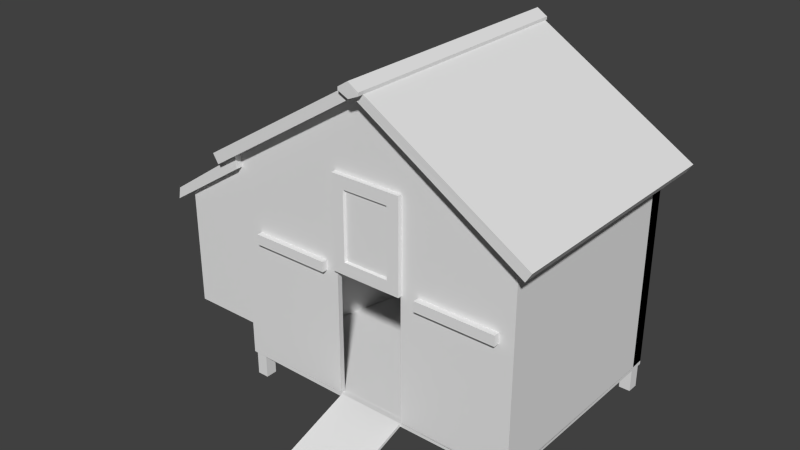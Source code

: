 # Source: ChickenHouse.blend  (saved by Blender 2.67.0; exported with 4.5.12 LTS)
import bpy
from mathutils import Matrix  # noqa: F401  (used for matrix-valued properties, if any)

bpy.ops.wm.read_factory_settings(use_empty=True)
scene = bpy.context.scene
scene.name = 'Scene'

# ---- collections
col_collection_1 = bpy.data.collections.new('Collection 1'); scene.collection.children.link(col_collection_1)

# ---- materials (node trees are filled in below, after node groups)
mat_walls = bpy.data.materials.new('walls')
mat_walls.alpha_threshold = 0.0
mat_walls.use_transparent_shadow = False
mat_walls.roughness = 0.5
mat_walls.line_color = (0.0, 0.0, 0.0, 1.0)
mat_roof = bpy.data.materials.new('roof')
mat_roof.alpha_threshold = 0.0
mat_roof.use_transparent_shadow = False
mat_roof.roughness = 0.5
mat_roof.line_color = (0.0, 0.0, 0.0, 1.0)
mat_floor = bpy.data.materials.new('floor')
mat_floor.alpha_threshold = 0.0
mat_floor.use_transparent_shadow = False
mat_floor.roughness = 0.5
mat_floor.line_color = (0.0, 0.0, 0.0, 1.0)

# ---- material node trees

# ---- world
world_world = bpy.data.worlds.new('World'); scene.world = world_world
world_world.color = (0.05088, 0.05088, 0.05088)
world_world.use_sun_shadow = False
world_world.sun_shadow_jitter_overblur = 0.0
world_world.cycles.sampling_method = 'MANUAL'
world_world.cycles.sample_map_resolution = 256

# ---- meshes
me_cube = bpy.data.meshes.new('Cube')
me_cube.from_pydata([(2.094, 2.073, 0.3988), (2.094, -1.0, 0.3819), (-2.033, -1.001, 0.4085), (-2.033, 2.073, 0.4085), (2.094, 2.073, 3.261), (2.094, -1.001, 3.261), (-2.033, -1.001, 3.261), (-2.033, 2.073, 3.261), (0.03038, 2.073, 4.577), (0.03038, -1.001, 4.577), (2.074, -0.8154, 0.3591), (0.02247, -1.197, 4.546), (1.913, -0.8154, 0.3591), (0.02339, 2.274, 4.546), (2.076, 1.892, 0.3603), (1.916, 1.892, 0.3603), (1.913, 1.895, 0.0), (1.916, 2.053, 0.3603), (1.913, -0.9762, 0.3591), (0.03038, -1.201, 4.739), (2.074, -0.9762, 0.3591), (0.03038, 2.273, 4.739), (2.074, 1.895, 0.0), (2.076, 2.053, 0.3603), (2.074, 2.056, 0.0), (2.074, 1.895, 0.0), (1.913, 1.895, 0.0), (1.913, 2.056, 0.0), (2.076, 1.892, -0.0006161), (1.916, 1.892, -0.0006161), (2.305, -1.201, 3.126), (2.305, 2.273, 3.126), (1.916, 2.053, -0.0006161), (2.076, 2.053, -0.0006161), (2.385, -1.201, 3.253), (2.385, 2.273, 3.253), (2.074, -0.8154, -0.001837), (1.913, -0.8154, -0.001837), (-2.244, -1.201, 3.126), (-2.244, 2.273, 3.126), (1.913, -0.9762, -0.001837), (2.074, -0.9762, -0.001837), (-2.324, -1.201, 3.253), (-2.324, 2.273, 3.253), (1.913, 2.056, 0.0), (2.074, 2.056, 0.0), (2.074, 2.056, 0.0), (1.913, 2.056, 0.0), (1.913, 1.895, 0.0), (2.074, 1.895, 0.0), (-1.845, 1.895, 0.3682), (-2.006, 1.895, 0.3682), (-2.006, 1.895, 0.0), (-2.006, 2.056, 0.3682), (-1.845, 1.895, 0.0), (-1.845, 2.056, 0.3682), (-1.845, 2.056, 0.0), (-1.845, 1.895, 0.03575), (-2.006, 1.895, 0.03575), (-2.006, 2.056, 0.0), (-2.006, 2.056, 0.03575), (-1.845, 2.056, 0.03575), (-1.845, 2.056, 0.0), (-2.006, 2.056, 0.0), (-2.006, 1.895, 0.0), (-1.845, 1.895, 0.0), (-1.85, -0.9757, 0.3736), (-2.011, -0.9757, 0.3736), (-2.011, -0.8148, 0.3736), (-1.85, -0.8148, 0.3736), (-1.85, -0.9757, 0.01264), (-2.011, -0.9757, 0.01264), (-2.011, -0.8148, 0.01264), (-1.85, -0.8148, 0.01264), (0.5182, -1.0, 0.3917), (-0.4574, -1.0, 0.3917), (0.5182, -1.0, 2.212), (-0.4574, -1.0, 2.212), (2.094, 2.074, 0.3917), (2.094, -1.0, 0.3917), (-2.033, -1.001, 0.4085), (-2.033, 2.073, 0.4085), (0.5101, -1.0, 0.3917), (-0.4453, -1.0, 0.3917), (2.094, 2.074, 0.3451), (2.094, -1.0, 0.3451), (-2.033, -1.001, 0.362), (-2.033, 2.073, 0.362), (0.5101, -1.0, 0.3451), (-0.4453, -1.0, 0.3451), (-2.033, -1.001, 0.8171), (-2.033, 2.073, 0.8171), (-2.033, -1.0, 3.067), (-2.033, 2.074, 3.067), (-2.033, -1.001, 3.261), (-2.033, 2.073, 3.261), (-2.033, -1.001, 3.084), (-2.033, 2.073, 3.084), (-2.996, -1.001, 0.8171), (-2.996, 2.073, 0.8171), (-2.996, -1.001, 2.462), (-2.996, 2.073, 2.462), (0.5101, -2.111, 0.002982), (-0.4453, -2.111, 0.002982), (0.5101, -1.997, 0.002039), (-0.4453, -1.997, 0.002039), (-2.033, 2.173, 3.261), (-2.033, 2.173, 3.084), (-3.169, 2.173, 2.494), (-3.2, 2.173, 2.329), (-2.033, -1.101, 3.261), (-2.033, -1.101, 3.084), (-3.169, -1.101, 2.494), (-3.2, -1.101, 2.329), (2.094, -1.001, 0.4085), (-2.033, -1.001, 0.4085), (2.094, -1.001, 3.261), (-2.033, -1.001, 3.261), (0.03038, -1.001, 4.577), (0.5182, -1.001, 0.4085), (-0.4574, -1.001, 0.4085), (0.5182, -1.001, 2.229), (-0.4574, -1.001, 2.229), (-2.033, -1.001, 0.8171), (0.1706, 2.274, 4.614), (0.1706, -1.2, 4.612), (-0.1247, -1.197, 4.614), (-0.1238, 2.274, 4.614), (0.03038, -1.2, 4.722), (-0.1168, -1.2, 4.629), (0.02247, -1.275, 4.546), (-0.4453, -1.0, 0.3451), (0.1706, -1.277, 4.612), (-0.1247, -1.275, 4.614), (0.02339, -1.277, 4.748), (0.1715, -1.276, 4.655), (-0.1229, -1.276, 4.655), (0.02339, 2.31, 4.529), (0.5101, -1.0, 0.3451), (0.1706, 2.309, 4.614), (-0.1238, 2.309, 4.614), (0.02339, 2.309, 4.748), (0.1706, 2.309, 4.655), (-0.1238, 2.309, 4.655), (-1.245, 2.072, 0.4173), (-1.245, 2.033, 2.745), (1.306, 2.072, 0.4173), (1.306, 2.033, 2.745), (-0.463, -0.9276, 0.3917), (-0.463, -0.9276, 2.211), (0.5287, -0.9276, 0.3917), (0.5287, -0.9276, 2.211), (-1.993, -0.9231, 0.4005), (-1.993, -0.9231, 2.47), (2.052, -0.9042, 0.4005), (2.052, -0.9042, 2.47), (2.094, 1.879, 0.3917), (-2.033, 1.879, 0.3917), (2.094, 1.879, 3.244), (-2.033, 1.879, 3.244), (0.03038, 1.879, 4.561), (-2.033, 1.879, 0.8003), (-2.212, -0.9913, 3.135), (-2.247, -1.085, 3.123), (0.5335, -0.9852, 2.201), (-0.4598, -0.9852, 2.201), (0.5335, -0.9852, 3.49), (-0.4598, -0.9852, 3.49), (0.5335, -1.061, 2.201), (-0.4598, -1.061, 2.201), (0.5335, -1.061, 3.49), (-0.4598, -1.061, 3.49), (0.3626, -1.061, 2.372), (-0.2888, -1.061, 2.372), (0.3626, -1.061, 3.319), (-0.2888, -1.061, 3.319), (0.3494, -1.027, 2.385), (-0.2756, -1.027, 2.385), (0.3494, -1.027, 3.297), (-0.2756, -1.027, 3.297), (0.7734, -1.081, 2.121), (0.7734, -0.9517, 2.121), (1.89, -0.9517, 2.121), (1.89, -1.081, 2.121), (0.7734, -1.081, 2.264), (0.7734, -0.9517, 2.264), (1.89, -0.9517, 2.264), (1.89, -1.081, 2.264), (-1.752, -1.077, 2.121), (-1.752, -0.9479, 2.121), (-0.6353, -0.9479, 2.121), (-0.6353, -1.077, 2.121), (-1.752, -1.077, 2.264), (-1.752, -0.9479, 2.264), (-0.6353, -0.9479, 2.264), (-0.6353, -1.077, 2.264)], [(90, 6), (8, 9), (52, 64), (63, 59), (56, 62), (54, 65)], [(0, 1, 79, 78), (25, 45, 46, 49), (0, 4, 5, 1), (91, 7, 159, 161), (46, 47, 27, 24), (49, 46, 24, 22), (22, 16, 48, 49), (14, 28, 33, 23), (47, 48, 16, 27), (28, 14, 15, 29), (23, 33, 32, 17), (49, 48, 26, 25), (44, 26, 48, 47), (8, 7, 39, 13), (45, 44, 47, 46), (10, 20, 18, 12), (13, 21, 124, 35, 31), (12, 37, 40, 18), (10, 36, 37, 12), (34, 30, 31, 35), (30, 34, 125, 19, 11), (11, 38, 6, 9), (9, 5, 30, 11), (31, 30, 5, 4), (39, 43, 127, 21, 13), (38, 42, 43, 39), (41, 20, 18, 40), (17, 32, 29, 15), (20, 41, 36, 10), (11, 19, 126, 42, 38), (53, 60, 58, 51), (50, 57, 61, 55), (57, 50, 51, 58), (55, 61, 60, 53), (55, 50, 51, 53), (68, 72, 71, 67), (66, 70, 73, 69), (70, 66, 67, 71), (69, 73, 72, 68), (69, 66, 67, 68), (149, 77, 75, 148), (118, 117, 123, 115, 120, 122, 121, 119, 114, 116), (34, 35, 124, 125), (151, 150, 74, 76), (83, 80, 86, 89), (83, 82, 74, 75), (75, 2, 80, 83), (82, 79, 1, 74), (2, 3, 81, 80), (78, 81, 3, 0), (84, 85, 88, 89, 86, 87), (88, 82, 102, 104), (84, 87, 81, 78), (88, 85, 79, 82), (78, 79, 85, 84), (80, 81, 87, 86), (82, 79, 78, 81, 80, 83), (99, 91, 90, 98), (93, 97, 95, 7), (97, 107, 106, 95), (107, 109, 108, 106), (6, 94, 96, 92), (11, 130, 133, 126), (109, 113, 112, 108), (133, 136, 143, 140, 127, 126), (101, 99, 98, 100), (137, 139, 142, 141, 143, 140), (90, 96, 100, 98), (99, 101, 97, 91), (105, 104, 102, 103), (89, 88, 104, 105), (105, 103, 83, 89), (103, 102, 82, 83), (2, 90, 91, 3), (110, 112, 113, 111), (108, 112, 110, 94, 95, 106), (13, 127, 140, 137), (94, 110, 111, 96), (126, 127, 43, 42), (129, 128, 19, 126), (128, 19, 125), (130, 133, 136, 134, 135, 132), (11, 125, 132, 130), (135, 132, 125, 124, 139, 142), (134, 135, 142, 141), (136, 134, 141, 143), (131, 138, 88, 89), (13, 137, 139, 124), (38, 39, 7, 95, 94, 6), (8, 13, 31, 4), (7, 145, 144, 3, 91), (4, 0, 146, 147), (153, 145, 147, 155), (153, 149, 148, 152), (155, 154, 150, 151), (149, 153, 155, 151), (145, 153, 152, 144), (147, 146, 154, 155), (158, 160, 159, 161, 157, 156), (0, 3, 157, 156), (3, 91, 161, 157), (7, 8, 160, 159), (8, 4, 158, 160), (4, 0, 156, 158), (144, 145, 147, 146), (145, 95, 8, 4, 147), (113, 109, 107, 111), (135, 134, 136), (132, 135, 136, 133, 130), (139, 137, 140), (140, 143, 142, 139), (141, 142, 143), (152, 154, 146, 144), (38, 163, 162, 6), (165, 167, 166, 164), (177, 176, 178, 179), (167, 165, 169, 171), (164, 166, 170, 168), (165, 164, 168, 169), (166, 167, 171, 170), (172, 173, 169, 168), (175, 174, 170, 171), (174, 172, 168, 170), (173, 175, 171, 169), (176, 177, 173, 172), (179, 178, 174, 175), (178, 176, 172, 174), (177, 179, 175, 173), (184, 185, 181, 180), (185, 186, 182, 181), (186, 187, 183, 182), (187, 184, 180, 183), (180, 181, 182, 183), (187, 186, 185, 184), (192, 193, 189, 188), (193, 194, 190, 189), (194, 195, 191, 190), (195, 192, 188, 191), (188, 189, 190, 191), (195, 194, 193, 192)])
me_cube.polygons.foreach_set('material_index', [0, 0, 0, 0, 0, 0, 0, 0, 0, 0, 0, 0, 0, 1, 0, 0, 1, 0, 0, 1, 1, 1, 1, 1, 1, 1, 0, 0, 0, 1, 0, 0, 0, 0, 0, 0, 0, 0, 0, 0, 0, 0, 1, 0, 0, 0, 0, 0, 0, 0, 0, 0, 0, 0, 0, 0, 0, 0, 1, 1, 1, 1, 1, 1, 1, 0, 0, 0, 0, 0, 0, 0, 0, 0, 1, 1, 1, 1, 1, 1, 1, 0, 1, 1, 1, 1, 0, 1, 1, 1, 0, 0, 0, 0, 0, 0, 0, 0, 0, 0, 0, 0, 0, 0, 0, 0, 1, 1, 1, 1, 1, 1, 2, 1, 0, 0, 0, 0, 0, 0, 0, 0, 0, 0, 0, 0, 0, 0, 0, 0, 0, 0, 0, 0, 0, 0, 0, 0, 0, 0])
_uv = me_cube.uv_layers.new(name='UVMap')
_uv.uv.foreach_set('vector', [0.9996, 0.01746, 1.321e-05, 0.01746, 0.0001779, 1.321e-05, 1.0, 1.321e-05, 0.0, 0.0, 1.0, 0.0, 1.0, 1.0, 0.0, 1.0, 2.137, -0.8306, 2.129, 1.166, 0.04813, 1.134, 0.05541, -0.8632, 0.06556, 0.5051, 0.06556, 0.5051, 0.06556, 0.5051, 0.06556, 0.5051, 0.0, 0.0, 1.0, 0.0, 1.0, 1.0, 0.0, 1.0, 0.0, 0.0, 1.0, 0.0, 1.0, 1.0, 0.0, 1.0, 0.0, 0.0, 1.0, 0.0, 1.0, 1.0, 0.0, 1.0, 0.5348, 0.4865, 0.4771, 0.4865, 0.4771, 0.5122, 0.5348, 0.5122, 0.0, 0.0, 1.0, 0.0, 1.0, 1.0, 0.0, 1.0, 0.4771, 0.4865, 0.5348, 0.4865, 0.5348, 0.4608, 0.4771, 0.4608, 0.5348, 0.5122, 0.4771, 0.5122, 0.4771, 0.538, 0.5348, 0.538, 0.0, 0.0, 1.0, 0.0, 1.0, 1.0, 0.0, 1.0, 0.0, 0.0, 1.0, 0.0, 1.0, 1.0, 0.0, 1.0, 0.9022, 0.1355, 0.1931, 0.1349, 0.1207, 0.07689, 0.8956, 0.07689, 0.0, 0.0, 1.0, 0.0, 1.0, 1.0, 0.0, 1.0, 0.3982, 0.4913, 0.3969, 0.6053, 9.325e-05, 0.8077, 0.2885, 0.468, 0.4688, 0.6846, 0.4388, 0.672, 0.5466, 0.6418, 0.4823, -0.1009, 0.5555, -0.08545, 0.5348, 0.538, 0.4771, 0.538, 0.4771, 0.5637, 0.5348, 0.5637, 0.5348, 0.5122, 0.4771, 0.5122, 0.4771, 0.538, 0.5348, 0.538, 0.003001, 0.4098, 0.003001, 0.3666, 1.003, 0.3666, 1.003, 0.4098, 0.6767, -0.08279, 0.7043, -0.1028, 0.729, 0.6454, 0.7085, 0.7122, 0.6957, 0.6933, 0.9953, 0.1429, 0.003842, 0.1428, 0.09654, 0.06869, 1.004, 0.06869, 0.009564, 0.08204, 0.9168, 0.08252, 1.01, 0.1566, 0.01369, 0.1566, 1.032, 0.1445, 0.03245, 0.1445, 0.09003, 0.07251, 0.9748, 0.07251, 0.9265, -0.08608, 0.8532, -0.1, 0.8842, 0.6433, 0.9217, 0.6549, 0.8162, 0.6869, 0.007471, 0.1177, 0.007471, 0.07453, 1.007, 0.07453, 1.007, 0.1177, 0.4771, 0.4865, 0.5348, 0.4865, 0.5348, 0.4608, 0.4771, 0.4608, 0.5348, 0.538, 0.4771, 0.538, 0.4771, 0.5637, 0.5348, 0.5637, 0.5348, 0.4865, 0.4771, 0.4865, 0.4771, 0.5122, 0.5348, 0.5122, 0.5719, 0.4286, 0.5308, 0.4545, 0.527, 0.3872, 0.5345, -0.4063, 0.5834, -0.3949, 0.5478, 0.6001, 0.4798, 0.6013, 0.4804, 0.6305, 0.5484, 0.6293, 0.5489, 0.6585, 0.4809, 0.6597, 0.4814, 0.6889, 0.5494, 0.6877, 0.4809, 0.6597, 0.5489, 0.6585, 0.5484, 0.6293, 0.4804, 0.6305, 0.5494, 0.6877, 0.4814, 0.6889, 0.482, 0.7181, 0.55, 0.7169, 0.0, 0.0, 1.0, 0.0, 1.0, 1.0, 0.0, 1.0, 0.5348, 0.538, 0.4771, 0.538, 0.4771, 0.5637, 0.5348, 0.5637, 0.5348, 0.4865, 0.4771, 0.4865, 0.4771, 0.5122, 0.5348, 0.5122, 0.4771, 0.4865, 0.5348, 0.4865, 0.5348, 0.4608, 0.4771, 0.4608, 0.5348, 0.5122, 0.4771, 0.5122, 0.4771, 0.538, 0.5348, 0.538, 0.3982, 0.4913, 0.3969, 0.6053, 9.325e-05, 0.8077, 0.2885, 0.468, 0.175, 0.6993, 0.126, 0.7003, 0.1259, -0.5273, 0.1748, -0.5273, 2.371, 0.5333, 1.479, 1.931, -0.1771, 1.931, -0.4388, 1.928, -0.4388, 0.8601, 0.7798, 0.8638, 0.7798, 0.2028, -0.5331, 0.2003, -0.5331, -0.8672, 1.479, -0.8648, 0.8757, 0.8757, -0.1241, 0.8757, -0.1241, 0.1243, 0.8757, 0.1243, 0.7797, 0.6988, 0.7916, -0.5327, 0.8387, -0.5327, 0.8268, 0.6997, 1.003, 0.1909, -0.02342, 0.1909, -0.01423, 0.176, 1.003, 0.1768, 0.06556, 0.5051, 0.06556, 0.5051, 0.06556, 0.5051, 0.06556, 0.5051, 0.06556, 0.5051, 0.06556, 0.5051, 0.06556, 0.5051, 0.06556, 0.5051, 0.06556, 0.5051, 0.06556, 0.5051, 0.06556, 0.5051, 0.06556, 0.5051, 0.06556, 0.5051, 0.06556, 0.5051, 0.06556, 0.5051, 0.06556, 0.5051, 1.0, 0.01747, 1.321e-05, 0.01746, 1.333e-05, 1.321e-05, 0.9999, 2.136e-05, 1.382, -0.2569, 1.382, 1.046, 0.7108, 1.046, -0.3669, 1.065, -0.3671, 1.046, -0.3671, -0.2569, 0.4894, 0.1825, 0.5264, 0.1686, 0.5242, 1.014, 0.4894, 0.9236, 0.949, 0.1845, 0.1647, 0.1845, 0.1646, 0.1708, 0.949, 0.1708, -0.0122, 0.1754, 0.9971, 0.1744, 1.012, 0.1891, -0.01097, 0.192, 2.468, 0.2037, -1.435, 0.202, -1.406, 0.173, 2.439, 0.1745, 0.03755, 0.0195, 0.969, 0.01948, 0.969, 0.03574, 0.03758, 0.03576, 0.6156, 0.9941, 0.9957, 0.9941, 0.9957, 0.2566, 0.005393, 0.2566, 0.005393, 0.9941, 0.3864, 0.9941, 1.598, -0.08764, 1.598, 0.5593, -0.4674, 0.5593, -0.4674, -0.08764, 0.06556, 0.5051, 0.06556, 0.5051, 0.06556, 0.5051, 0.06556, 0.5051, 0.3125, 0.2961, 0.2628, 0.2961, 0.2628, 0.208, 0.3125, 0.208, 0.6969, 0.0196, 0.6969, 0.4687, 0.6488, 0.4443, 0.6488, -0.004817, 0.06556, 0.5051, 0.06556, 0.5051, 0.06556, 0.5051, 0.06556, 0.5051, 0.5, 0.0623, 0.5, 0.181, 0.2524, 0.181, 0.2524, 0.0623, 1.0, 0.1406, 2.331e-05, 0.1406, 2.327e-05, 0.08645, 1.0, 0.08645, 0.1184, 0.566, 0.1184, 0.5497, 0.8427, 0.5538, 0.8448, 0.5643, 0.8355, 0.5662, 0.1286, 0.566, -0.6215, 0.8673, -0.6143, -0.2447, 1.6, -0.2447, 1.592, 0.8673, 0.5, 8.28e-05, 0.9999, 0.2334, 0.9999, 0.3703, 0.5, 0.6859, 8.331e-05, 0.3703, 8.28e-05, 0.2334, 0.04712, 0.1882, 1.613, 0.1883, 1.183, 0.8537, 0.04712, 0.8536, -0.5574, 0.201, 0.5388, 0.201, 0.9532, 0.8427, -0.5574, 0.8427, 0.8502, 0.06419, 0.1498, 0.06419, 0.1498, -0.01974, 0.8502, -0.01974, 0.8502, 0.8372, 0.1498, 0.8372, 0.1498, 0.06419, 0.8502, 0.06419, 0.8089, 0.7634, 0.7838, 0.8564, 0.7653, 0.04944, 0.8002, 0.04896, 0.7734, 1.018, 0.08762, 1.018, 0.08762, 0.1728, 0.7734, 0.1728, 1.882, 0.05157, 1.866, 0.3557, -1.04, 0.3557, -1.024, 0.05157, 0.7644, 0.2707, 0.7644, 0.6999, 0.7273, 0.7207, 0.7273, 0.2915, 1.054, 0.4404, -0.06392, 0.4404, -0.0602, -0.01914, -0.02309, -0.02581, 1.026, -0.01934, 1.06, -0.01913, 0.4046, 0.5384, 0.2559, 0.5383, 0.2559, 0.5058, 0.4046, 0.5058, 0.1851, 0.5528, 0.1385, 0.5528, 0.1385, 0.4701, 0.1851, 0.4701, -0.06743, 0.1176, 0.9561, 0.1176, 0.9301, 0.8645, -0.09351, 0.8645, 0.0, 0.5126, 0.01505, 0.5228, 0.01576, 0.5205, 0.001456, 0.5107, 0.01505, 0.5228, 0.01576, 0.5205, 0.03308, 0.5204, 0.5095, 0.3454, 0.572, 0.3746, 0.572, 0.3917, 0.5095, 0.4311, 0.447, 0.3917, 0.447, 0.3746, 0.5, 0.0623, 0.7476, 0.06577, 0.7476, 0.1845, 0.5, 0.181, 0.1803, 0.8006, 0.1802, 0.7917, 0.1966, 0.7917, 0.9265, 0.7921, 0.934, 0.7921, 0.934, 0.8006, 0.01231, 0.8081, 0.01233, 0.752, 1.156, 0.7524, 1.156, 0.8085, 0.01229, 0.8643, 0.01231, 0.8081, 1.156, 0.8085, 1.156, 0.8647, 0.5, 0.5051, 0.5, 0.5051, 0.5, 0.5051, 0.5, 0.5051, 0.4046, 0.5384, 0.4046, 0.5058, 0.5533, 0.5058, 0.5533, 0.5383, -0.002951, 0.05963, 0.997, 0.05963, 0.9394, 0.1316, 0.9393, 0.147, 0.05435, 0.147, 0.05462, 0.1316, 0.0439, 0.1517, 0.04806, 0.07632, 1.044, 0.07768, 0.9511, 0.1517, 1.955, -0.7808, 1.609, -0.2508, -0.0244, -0.2712, -0.02443, -0.7858, 0.2777, -0.78, 1.955, 1.992, -0.0243, 1.992, -0.02443, 1.448, 1.609, 1.462, -0.2762, 1.042, 0.03101, 0.2657, 0.9799, 0.2701, 1.229, 1.042, 0.8767, 0.873, 0.1404, 0.7486, 0.1428, -0.09749, 0.8791, -0.09749, 0.1185, 1.038, 0.1223, 0.01358, 0.8556, 0.01358, 0.8517, 0.9138, 0.6218, 0.6257, 1.0, 0.6897, 2.533e-05, 0.6897, 0.3767, 0.6256, 1.187, 1.141, -0.2441, 1.034, -0.2556, 0.03806, 1.187, 0.02134, -0.2854, 1.18, -0.2822, 0.002334, 1.294, 0.002334, 1.271, 1.047, -0.3163, 1.391, 0.6863, 1.928, 1.742, 1.332, 1.753, 0.2285, 1.753, 0.00217, -0.3029, 0.00217, 1.0, 0.04725, 2.173e-05, 0.04705, 4.079e-05, 2.173e-05, 1.0, 0.0003669, 0.06556, 0.5051, 0.06556, 0.5051, 0.06556, 0.5051, 0.06556, 0.5051, 0.06556, 0.5051, 0.06556, 0.5051, 0.06556, 0.5051, 0.06556, 0.5051, 0.0, 0.0, 0.06556, 0.5051, 0.06556, 0.5051, 0.0, 0.0, 0.7489, 0.695, 0.7489, 0.233, 0.7489, 0.233, 0.7489, 0.695, -0.0244, -0.2712, 1.609, -0.2508, 1.609, 1.462, -0.02443, 1.448, 1.609, -0.2508, 1.957, -0.7801, 2.84, 0.6065, 1.955, 1.992, 1.609, 1.462, -0.0007406, 0.3059, 1.05, 0.3059, 1.05, 0.7633, -0.0007406, 0.7633, 0.5152, 0.4632, 0.5429, 0.512, 0.511, 0.5576, 0.5016, 0.4628, 0.5152, 0.4632, 0.511, 0.5576, 0.498, 0.5576, 0.4781, 0.5094, 0.46, 0.1988, 0.4846, 0.2514, 0.46, 0.304, 0.46, 0.304, 0.4456, 0.304, 0.4456, 0.1988, 0.46, 0.1988, 0.4124, 0.2514, 0.4456, 0.1988, 0.4456, 0.304, -0.02481, 0.1943, 0.975, 0.1943, 0.794, 0.9306, 0.1635, 0.9338, 0.4244, 0.5991, 0.3899, 0.624, 0.3714, 0.6563, 0.4244, 0.7168, 0.0, 0.0, 0.0, 0.0, 0.0, 0.0, 0.0, 0.0, 0.2474, 0.1828, 0.5036, 0.1828, 0.5036, 0.5564, 0.2474, 0.5564, 0.01479, 0.8682, 0.01479, 0.0312, 0.06202, 0.0312, 0.06202, 0.8682, 0.0014, 0.7229, -0.002324, -0.1029, 0.04933, -0.1029, 0.05306, 0.7229, -0.004629, 0.06056, 0.9953, 0.06056, 0.9953, 0.1373, -0.004629, 0.1373, 0.9953, 0.291, -0.004629, 0.291, -0.009286, 0.2189, 0.9907, 0.2189, 0.6039, 0.1475, 0.1819, 0.1475, 0.07118, 0.03678, 0.7146, 0.03678, 0.1819, 0.7608, 0.6039, 0.7608, 0.7146, 0.8715, 0.07118, 0.8715, 0.6039, 0.7608, 0.6039, 0.1475, 0.7146, 0.03678, 0.7146, 0.8715, 0.1773, 0.1428, 0.1773, 0.7561, 0.06652, 0.8668, 0.06652, 0.03212, 0.9834, 0.1275, 0.02406, 0.1275, 0.003749, 0.0708, 1.004, 0.0708, 0.01288, 0.07453, 0.9722, 0.07453, 0.9925, 0.1374, -0.007426, 0.1374, 0.5758, 0.7454, 0.5758, 0.1578, 0.5999, 0.1492, 0.5999, 0.7599, 0.09667, 0.1504, 0.08952, 0.7403, 0.06687, 0.7538, 0.07403, 0.1423, 0.4954, 0.5551, 0.428, 0.5551, 0.428, 0.4807, 0.4954, 0.4807, 0.001858, 0.1799, 1.002, 0.1799, 1.005, 0.3229, 0.004838, 0.3229, 0.413, 0.4776, 0.4805, 0.4776, 0.4805, 0.5522, 0.413, 0.5522, 1.005, 0.579, 0.004838, 0.579, 0.004838, 0.4509, 1.005, 0.4509, 0.004838, 0.4509, 0.004838, 0.3229, 1.005, 0.3229, 1.005, 0.4509, 1.005, 0.03703, 1.002, 0.1799, 0.001858, 0.1799, 0.004838, 0.03702, 0.4954, 0.5551, 0.428, 0.5551, 0.428, 0.4807, 0.4954, 0.4807, 0.001858, 0.1799, 1.002, 0.1799, 1.005, 0.3229, 0.004838, 0.3229, 0.413, 0.4776, 0.4805, 0.4776, 0.4805, 0.5522, 0.413, 0.5522, 1.005, 0.579, 0.004838, 0.579, 0.004838, 0.4509, 1.005, 0.4509, 0.004838, 0.4509, 0.004838, 0.3229, 1.005, 0.3229, 1.005, 0.4509, 1.005, 0.03703, 1.002, 0.1799, 0.001858, 0.1799, 0.004838, 0.03702])
me_cube.materials.append(mat_walls)
me_cube.materials.append(mat_roof)
me_cube.materials.append(mat_floor)
me_cube.use_remesh_preserve_volume = False
me_cube.use_remesh_preserve_attributes = False
me_cube.use_mirror_vertex_groups = False
me_cube.update()

# ---- objects
ob_cube = bpy.data.objects.new('Cube', me_cube)

# ---- transforms, parenting, visibility, modifiers, constraints
ob_cube.location = (0.0, 0.0, 0.0)
ob_cube.lock_rotations_4d = False
ob_cube.empty_display_type = 'ARROWS'
ob_cube.lineart.crease_threshold = 0.0

# ---- collection membership
col_collection_1.objects.link(ob_cube)

# ---- scene / render settings (as saved in the file)
scene.frame_start = 1; scene.frame_end = 250; scene.frame_set(1)
scene.render.engine = 'BLENDER_EEVEE_NEXT'
scene.render.image_settings.color_mode = 'RGB'
scene.render.image_settings.compression = 90
scene.render.resolution_percentage = 50
scene.render.dither_intensity = 0.0
scene.render.bake_margin = 2
scene.render.bake_bias = 0.0
scene.cycles.use_denoising = False
scene.cycles.samples = 10
scene.cycles.sampling_pattern = 'TABULATED_SOBOL'
scene.cycles.light_sampling_threshold = 0.0
scene.cycles.use_adaptive_sampling = False
scene.cycles.use_light_tree = False
scene.cycles.blur_glossy = 0.0
scene.cycles.volume_bounces = 1
scene.cycles.pixel_filter_type = 'GAUSSIAN'
scene.cycles.sample_clamp_indirect = 0.0
scene.view_settings.view_transform = 'Standard'
bpy.context.view_layer.update()

# ---- added for rendering (the .blend has no active camera and no usable light): camera, sun
cam_auto = bpy.data.cameras.new('AutoCamera')
cam_auto.lens = 50.0
cam_auto.sensor_width = 36.0
cam_auto.clip_end = 1000.0
ob_auto_camera = bpy.data.objects.new('AutoCamera', cam_auto)
scene.collection.objects.link(ob_auto_camera)
ob_auto_camera.location = (7.51409, -9.40651, 8.71012)
ob_auto_camera.rotation_euler = (1.09748, -7.21219e-08, 0.694738)
scene.camera = ob_auto_camera
light_auto_sun = bpy.data.lights.new('AutoSun', 'SUN')
light_auto_sun.energy = 3.0
light_auto_sun.angle = 0.0523599
ob_auto_sun = bpy.data.objects.new('AutoSun', light_auto_sun)
scene.collection.objects.link(ob_auto_sun)
ob_auto_sun.rotation_euler = (0.872665, 0.174533, 0.523599)
bpy.context.view_layer.update()
